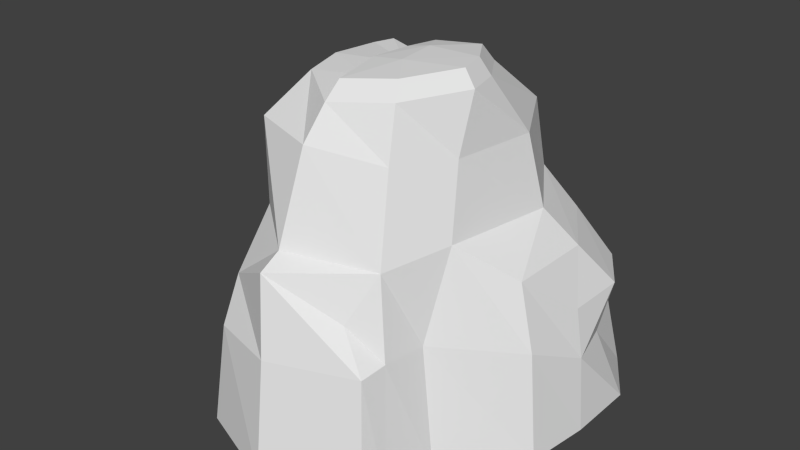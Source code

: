# Source: rock_1.blend  (saved by Blender 2.76.0; exported with 4.5.12 LTS)
import bpy
from mathutils import Matrix  # noqa: F401  (used for matrix-valued properties, if any)

bpy.ops.wm.read_factory_settings(use_empty=True)
scene = bpy.context.scene
scene.name = 'Scene'

# ---- collections
col_collection_1 = bpy.data.collections.new('Collection 1'); scene.collection.children.link(col_collection_1)

# ---- world
world_world = bpy.data.worlds.new('World'); scene.world = world_world
world_world.color = (0.05088, 0.05088, 0.05088)
world_world.use_sun_shadow = False
world_world.sun_shadow_jitter_overblur = 0.0
world_world.cycles.sampling_method = 'MANUAL'
world_world.cycles.sample_map_resolution = 256

# ---- meshes
me_circle = bpy.data.meshes.new('Circle')
me_circle.from_pydata([(-0.1189, 0.7949, 0.003896), (-0.5475, 0.8744, 0.003896), (-0.9446, 0.3668, 0.003559), (-0.9511, -0.3391, 0.003896), (-0.5878, -0.9215, 0.003896), (8.941e-08, -1.144, 0.003896), (0.5878, -0.9215, 0.003896), (0.6558, -0.6211, 0.003896), (0.7545, 0.1617, 0.003896), (0.4274, 0.6642, 0.003896), (-0.06117, 0.1515, 1.946), (-0.3199, 0.2255, 1.961), (-0.3846, 0.1376, 1.948), (-0.3956, -0.164, 1.962), (-0.3344, -0.4158, 1.95), (0.002593, -0.674, 1.927), (0.3406, -0.545, 1.965), (0.5518, -0.2007, 1.988), (0.5072, -0.001803, 1.992), (0.3436, 0.2517, 1.974), (-0.02924, -0.8032, 1.736), (-0.05422, -0.9784, 1.219), (1.092, 0.1601, 0.003896), (0.4303, 0.666, 1.262), (0.4004, 0.5949, 1.684), (0.6244, 0.1896, 1.659), (0.7067, 0.2407, 1.234), (1.096, 0.5927, 0.003896), (0.3821, -0.6458, 1.676), (0.4479, -0.7875, 1.181), (0.525, -0.8485, 0.7172), (-0.8533, 0.3288, 0.6519), (-0.7636, 0.2943, 1.035), (-0.6577, 0.2554, 1.754), (-0.519, -0.2589, 1.715), (-0.6844, -0.2901, 1.206), (-0.7255, -0.3113, 0.7064), (-0.07724, 0.4062, 1.746), (-0.1597, 0.6293, 1.193), (-0.1347, 0.7047, 0.7146), (0.5411, -0.3024, 1.652), (0.605, -0.4277, 1.244), (0.56, -0.5932, 0.7144), (-0.4444, -0.6629, 1.743), (-0.4239, -0.6788, 1.25), (-0.4303, -0.7398, 0.7397), (-0.4024, 0.5762, 1.76), (-0.4806, 0.7209, 1.181), (8.941e-08, -1.273, 0.003896), (-0.5477, -1.065, 0.003896), (0.5477, -1.065, 0.003896), (0.499, -0.9974, 0.6889), (-0.4291, -1.057, 0.6677), (0.3395, -0.9406, 0.9152), (-0.004124, -1.189, 0.6914), (-0.04682, -1.118, 1.152), (-0.4137, -0.9406, 0.9429), (1.041, 0.3979, 0.003896), (1.039, -0.2294, 0.003896), (0.7468, 0.8548, 0.003896), (0.283, 0.9337, 0.003896), (0.2783, 0.8544, 0.6411), (0.9706, -0.2048, 0.6394), (0.6298, 0.7243, 1.04), (0.8774, 0.3432, 1.025), (0.2332, 0.7881, 1.063), (0.8695, -0.1844, 1.024), (0.8882, 0.9177, 0.003896), (0.556, 0.991, 0.003896), (0.5509, 0.947, 0.4535), (1.048, 0.1761, 0.4535), (0.8289, 0.8292, 0.7483), (0.9384, 0.5251, 0.4154), (1.006, 0.5546, 0.7467), (0.538, 0.8911, 0.7484), (0.9931, 0.1887, 0.7411), (-0.674, 1.031, 0.003896), (-0.2548, 0.9726, 0.003896), (-1.062, 0.5022, 0.003813), (-1.067, -0.2054, 0.003896), (-1.029, -0.06924, 0.5973), (-0.2552, 0.8834, 0.6444), (-0.6174, 0.949, 0.6331), (-0.9179, 0.5081, 0.5613), (-0.7996, 0.4822, 0.9727), (-0.2929, 0.814, 1.078), (-0.6066, 0.8849, 1.071), (-0.04685, -0.3189, 1.956), (-0.001312, -0.0509, 1.963), (0.8235, 0.8407, 0.4426), (0.00317, 0.05809, 0.003896), (0.45, -0.02874, 2.086), (0.4874, -0.1954, 2.082), (0.02703, -0.5922, 2.031), (0.3104, -0.4841, 2.063), (0.3128, 0.1838, 2.07), (0.03789, 0.1442, 2.045), (0.02376, -0.06989, 2.062), (-0.01441, -0.2945, 2.056), (0.1644, -0.2858, 2.077), (0.1406, -0.03529, 2.081)], [], [(24, 19, 18, 25), (28, 16, 15, 20), (34, 13, 12, 33), (37, 10, 19, 24), (40, 17, 16, 28), (43, 14, 13, 34), (46, 11, 10, 37), (25, 18, 17, 40), (20, 15, 14, 43), (33, 12, 11, 46), (39, 0, 77, 81), (26, 25, 40, 41), (0, 39, 61, 60), (26, 41, 66, 64), (21, 20, 43, 44), (4, 5, 48, 49), (30, 29, 53, 51), (32, 33, 46, 47), (38, 39, 81, 85), (2, 3, 79, 78), (47, 38, 85, 86), (47, 46, 37, 38), (4, 45, 36, 3), (45, 44, 35, 36), (44, 43, 34, 35), (7, 42, 30, 6), (42, 41, 29, 30), (41, 40, 28, 29), (9, 0, 60, 59), (39, 38, 65, 61), (38, 37, 24, 23), (3, 36, 80, 79), (36, 35, 32, 31), (35, 34, 33, 32), (45, 4, 49, 52), (21, 44, 56, 55), (29, 28, 20, 21), (41, 42, 62, 66), (8, 9, 59, 57), (23, 24, 25, 26), (54, 55, 56, 52), (48, 54, 52, 49), (50, 51, 54, 48), (51, 53, 55, 54), (44, 45, 52, 56), (29, 21, 55, 53), (5, 6, 50, 48), (6, 30, 51, 50), (61, 65, 74, 69), (59, 60, 68, 67), (64, 66, 75, 73), (62, 58, 22, 70), (57, 59, 67, 27), (60, 61, 69, 68), (23, 26, 64, 63), (42, 7, 58, 62), (7, 8, 57, 58), (38, 23, 63, 65), (63, 64, 73, 71), (66, 62, 70, 75), (58, 57, 27, 22), (65, 63, 71, 74), (76, 82, 81, 77), (83, 84, 86, 82), (78, 83, 82, 76), (82, 86, 85, 81), (79, 80, 83, 78), (36, 31, 83, 80), (32, 47, 86, 84), (0, 1, 76, 77), (31, 32, 84, 83), (1, 2, 78, 76), (18, 19, 95, 91), (15, 16, 94, 93), (17, 18, 91, 92), (88, 87, 98, 97), (15, 87, 14), (13, 87, 88, 12), (10, 11, 88), (19, 10, 96, 95), (10, 88, 97, 96), (87, 15, 93, 98), (16, 17, 92, 94), (13, 14, 87), (11, 12, 88), (70, 72, 73, 75), (89, 71, 73, 72), (69, 74, 71, 89), (67, 68, 69, 89), (67, 89, 72, 27), (27, 72, 70, 22), (1, 90, 3, 2), (3, 90, 4), (4, 90, 5), (5, 90, 6), (6, 90, 7), (7, 90, 8), (8, 90, 9), (1, 0, 9, 90), (98, 99, 100, 97), (91, 100, 99, 92), (93, 94, 99), (99, 98, 93), (97, 100, 96), (96, 100, 95), (91, 95, 100), (94, 92, 99)])
me_circle.use_remesh_preserve_volume = False
me_circle.use_remesh_preserve_attributes = False
me_circle.use_mirror_vertex_groups = False
me_circle.update()

# ---- objects
ob_rock_1 = bpy.data.objects.new('rock_1', me_circle)

# ---- transforms, parenting, visibility, modifiers, constraints
ob_rock_1.location = (0.0, 0.0, 0.0)
ob_rock_1.lineart.crease_threshold = 0.0

# ---- collection membership
col_collection_1.objects.link(ob_rock_1)

# ---- scene / render settings (as saved in the file)
scene.frame_start = 1; scene.frame_end = 250; scene.frame_set(2)
scene.render.engine = 'BLENDER_EEVEE_NEXT'
scene.render.resolution_percentage = 50
scene.render.dither_intensity = 0.0
scene.cycles.use_denoising = False
scene.cycles.samples = 10
scene.cycles.sampling_pattern = 'TABULATED_SOBOL'
scene.cycles.light_sampling_threshold = 0.0
scene.cycles.use_adaptive_sampling = False
scene.cycles.use_light_tree = False
scene.cycles.blur_glossy = 0.0
scene.cycles.pixel_filter_type = 'GAUSSIAN'
scene.cycles.sample_clamp_indirect = 0.0
scene.view_settings.view_transform = 'Standard'
bpy.context.view_layer.update()

# ---- added for rendering (the .blend has no active camera and no usable light): camera, sun
cam_auto = bpy.data.cameras.new('AutoCamera')
cam_auto.lens = 50.0
cam_auto.sensor_width = 36.0
cam_auto.clip_end = 1000.0
ob_auto_camera = bpy.data.objects.new('AutoCamera', cam_auto)
scene.collection.objects.link(ob_auto_camera)
ob_auto_camera.location = (3.51621, -4.32271, 3.84577)
ob_auto_camera.rotation_euler = (1.09748, -7.21219e-08, 0.694738)
scene.camera = ob_auto_camera
light_auto_sun = bpy.data.lights.new('AutoSun', 'SUN')
light_auto_sun.energy = 3.0
light_auto_sun.angle = 0.0523599
ob_auto_sun = bpy.data.objects.new('AutoSun', light_auto_sun)
scene.collection.objects.link(ob_auto_sun)
ob_auto_sun.rotation_euler = (0.872665, 0.174533, 0.523599)
bpy.context.view_layer.update()
